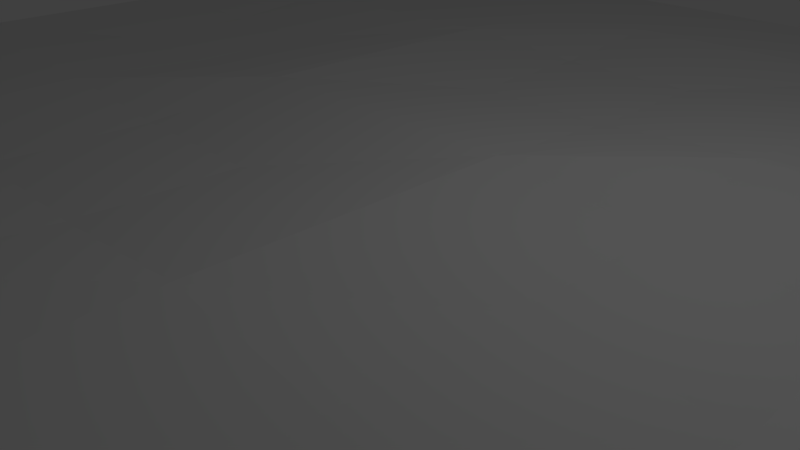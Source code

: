 # Source: Ground.blend  (saved by Blender 2.78.0; exported with 4.5.12 LTS)
import bpy
from mathutils import Matrix  # noqa: F401  (used for matrix-valued properties, if any)

bpy.ops.wm.read_factory_settings(use_empty=True)
scene = bpy.context.scene
scene.name = 'Scene'

# ---- collections
col_collection_1 = bpy.data.collections.new('Collection 1'); scene.collection.children.link(col_collection_1)

# ---- materials (node trees are filled in below, after node groups)
mat_groundcolor = bpy.data.materials.new('GroundColor')
mat_groundcolor.alpha_threshold = 0.0
mat_groundcolor.use_transparent_shadow = False
mat_groundcolor.roughness = 0.5

# ---- material node trees

# ---- world
world_world = bpy.data.worlds.new('World'); scene.world = world_world
world_world.color = (0.05088, 0.05088, 0.05088)
world_world.use_sun_shadow = False
world_world.sun_shadow_jitter_overblur = 0.0
world_world.cycles.sampling_method = 'MANUAL'

# ---- cameras
cam_camera = bpy.data.cameras.new('Camera')
cam_camera.clip_end = 100.0
cam_camera.lens = 35.0
cam_camera.sensor_width = 32.0
cam_camera.sensor_height = 18.0
cam_camera.ortho_scale = 7.314
cam_camera.dof.focus_distance = 0.0
cam_camera.dof.aperture_fstop = 128.0

# ---- lights
light_lamp = bpy.data.lights.new('Lamp', 'POINT')
light_lamp.transmission_factor = 0.0
light_lamp.cutoff_distance = 30.0
light_lamp.energy = 100.0
light_lamp.shadow_buffer_clip_start = 1.001
light_lamp.shadow_soft_size = 0.1
light_lamp.shadow_maximum_resolution = 0.006
light_lamp.use_absolute_resolution = True

# ---- meshes
me_grid = bpy.data.meshes.new('Grid')
me_grid.from_pydata([(-1.0, -1.0, 0.0), (-0.7778, -1.0, 0.0), (-0.5556, -1.0, 0.0), (-0.3333, -1.0, 0.004765), (-0.1111, -1.0, 0.004765), (0.1111, -1.0, 0.004765), (0.3333, -1.0, 0.004765), (0.5556, -1.0, 0.0), (0.7778, -1.0, 0.0), (1.0, -1.0, 0.0), (-1.0, -0.7778, 0.0), (-0.7778, -0.7778, 0.0), (-0.5556, -0.7778, 0.0), (-0.3333, -0.7778, 0.004765), (-0.1111, -0.7778, 0.004765), (0.1111, -0.7778, 0.004765), (0.3333, -0.7778, 0.004765), (0.5556, -0.7778, 0.0), (0.7778, -0.7778, 0.0), (1.0, -0.7778, 0.0), (-1.0, -0.5556, 0.0), (-0.7778, -0.5556, 0.0), (-0.5556, -0.5556, 0.0), (-0.3333, -0.5556, 0.004765), (-0.1111, -0.5556, 0.004765), (0.1111, -0.5556, 0.004765), (0.3333, -0.5556, -0.01286), (0.5556, -0.5556, -0.01762), (0.7778, -0.5556, 0.0), (1.0, -0.5556, 0.0), (-1.0, -0.3333, 0.0), (-0.7778, -0.3333, 0.0), (-0.5556, -0.3333, 0.0), (-0.3333, -0.3333, -0.01457), (-0.1111, -0.3333, -0.01457), (0.1111, -0.3333, 0.004765), (0.3333, -0.3333, -0.01286), (0.5556, -0.3333, -0.01762), (0.7778, -0.3333, 0.0), (1.0, -0.3333, 0.0), (-1.0, -0.1111, 0.0), (-0.7778, -0.1111, 0.0), (-0.5556, -0.1111, 0.0), (-0.3333, -0.1111, -0.01457), (-0.1111, -0.1111, -0.01457), (0.1111, -0.1111, 0.004765), (0.3333, -0.1111, -0.02149), (0.5556, -0.1111, -0.02626), (0.7778, -0.1111, 0.0), (1.0, -0.1111, 0.0), (-1.0, 0.1111, 0.0), (-0.7778, 0.1111, -0.0162), (-0.5556, 0.1111, -0.0162), (-0.3333, 0.1111, 0.004765), (-0.1111, 0.1111, 0.004765), (0.1111, 0.1111, 0.004765), (0.3333, 0.1111, -0.02149), (0.5556, 0.1111, -0.02626), (0.7778, 0.1111, 0.0), (1.0, 0.1111, 0.0), (-1.0, 0.3333, 0.0), (-0.7778, 0.3333, -0.0162), (-0.5556, 0.3333, -0.0162), (-0.3333, 0.3333, 0.004765), (-0.1111, 0.3333, -0.011), (0.1111, 0.3333, -0.011), (0.3333, 0.3333, 0.004765), (0.5556, 0.3333, 0.0), (0.7778, 0.3333, 0.0), (1.0, 0.3333, 0.0), (-1.0, 0.5556, 0.0), (-0.7778, 0.5556, 0.0), (-0.5556, 0.5556, 0.0), (-0.3333, 0.5556, 0.004765), (-0.1111, 0.5556, -0.011), (0.1111, 0.5556, -0.011), (0.3333, 0.5556, 0.004765), (0.5556, 0.5556, 0.0), (0.7778, 0.5556, 0.0), (1.0, 0.5556, 0.0), (-1.0, 0.7778, 0.0), (-0.7778, 0.7778, 0.0), (-0.5556, 0.7778, 0.0), (-0.3333, 0.7778, 0.004765), (-0.1111, 0.7778, 0.004765), (0.1111, 0.7778, 0.004765), (0.3333, 0.7778, 0.004765), (0.5556, 0.7778, 0.0), (0.7778, 0.7778, 0.0), (1.0, 0.7778, 0.0), (-1.0, 1.0, 0.0), (-0.7778, 1.0, 0.0), (-0.5556, 1.0, 0.0), (-0.3333, 1.0, 0.004765), (-0.1111, 1.0, 0.004765), (0.1111, 1.0, 0.004765), (0.3333, 1.0, 0.004765), (0.5556, 1.0, 0.0), (0.7778, 1.0, 0.0), (1.0, 1.0, 0.0)], [], [(0, 1, 11, 10), (1, 2, 12, 11), (2, 3, 13, 12), (3, 4, 14, 13), (4, 5, 15, 14), (5, 6, 16, 15), (6, 7, 17, 16), (7, 8, 18, 17), (8, 9, 19, 18), (10, 11, 21, 20), (11, 12, 22, 21), (12, 13, 23, 22), (13, 14, 24, 23), (14, 15, 25, 24), (15, 16, 26, 25), (16, 17, 27, 26), (17, 18, 28, 27), (18, 19, 29, 28), (20, 21, 31, 30), (21, 22, 32, 31), (22, 23, 33, 32), (23, 24, 34, 33), (24, 25, 35, 34), (25, 26, 36, 35), (26, 27, 37, 36), (27, 28, 38, 37), (28, 29, 39, 38), (30, 31, 41, 40), (31, 32, 42, 41), (32, 33, 43, 42), (33, 34, 44, 43), (34, 35, 45, 44), (35, 36, 46, 45), (36, 37, 47, 46), (37, 38, 48, 47), (38, 39, 49, 48), (40, 41, 51, 50), (41, 42, 52, 51), (42, 43, 53, 52), (43, 44, 54, 53), (44, 45, 55, 54), (45, 46, 56, 55), (46, 47, 57, 56), (47, 48, 58, 57), (48, 49, 59, 58), (50, 51, 61, 60), (51, 52, 62, 61), (52, 53, 63, 62), (53, 54, 64, 63), (54, 55, 65, 64), (55, 56, 66, 65), (56, 57, 67, 66), (57, 58, 68, 67), (58, 59, 69, 68), (60, 61, 71, 70), (61, 62, 72, 71), (62, 63, 73, 72), (63, 64, 74, 73), (64, 65, 75, 74), (65, 66, 76, 75), (66, 67, 77, 76), (67, 68, 78, 77), (68, 69, 79, 78), (70, 71, 81, 80), (71, 72, 82, 81), (72, 73, 83, 82), (73, 74, 84, 83), (74, 75, 85, 84), (75, 76, 86, 85), (76, 77, 87, 86), (77, 78, 88, 87), (78, 79, 89, 88), (80, 81, 91, 90), (81, 82, 92, 91), (82, 83, 93, 92), (83, 84, 94, 93), (84, 85, 95, 94), (85, 86, 96, 95), (86, 87, 97, 96), (87, 88, 98, 97), (88, 89, 99, 98)])
_uv = me_grid.uv_layers.new(name='UVMap')
_uv.uv.foreach_set('vector', [1.49e-07, 1.0, 1.49e-07, 0.8889, 0.1111, 0.8889, 0.1111, 1.0, 1.49e-07, 0.8889, 8.941e-08, 0.7778, 0.1111, 0.7778, 0.1111, 0.8889, 8.941e-08, 0.7778, 5.96e-08, 0.6667, 0.1111, 0.6667, 0.1111, 0.7778, 5.96e-08, 0.6667, 5.96e-08, 0.5556, 0.1111, 0.5556, 0.1111, 0.6667, 5.96e-08, 0.5556, 5.96e-08, 0.4444, 0.1111, 0.4444, 0.1111, 0.5556, 5.96e-08, 0.4444, 5.96e-08, 0.3333, 0.1111, 0.3333, 0.1111, 0.4444, 5.96e-08, 0.3333, 5.96e-08, 0.2222, 0.1111, 0.2222, 0.1111, 0.3333, 5.96e-08, 0.2222, 5.96e-08, 0.1111, 0.1111, 0.1111, 0.1111, 0.2222, 5.96e-08, 0.1111, 0.0, 1.49e-07, 0.1111, 1.49e-07, 0.1111, 0.1111, 0.1111, 1.0, 0.1111, 0.8889, 0.2222, 0.8889, 0.2222, 1.0, 0.1111, 0.8889, 0.1111, 0.7778, 0.2222, 0.7778, 0.2222, 0.8889, 0.1111, 0.7778, 0.1111, 0.6667, 0.2222, 0.6667, 0.2222, 0.7778, 0.1111, 0.6667, 0.1111, 0.5556, 0.2222, 0.5556, 0.2222, 0.6667, 0.1111, 0.5556, 0.1111, 0.4444, 0.2222, 0.4444, 0.2222, 0.5556, 0.1111, 0.4444, 0.1111, 0.3333, 0.2222, 0.3333, 0.2222, 0.4444, 0.1111, 0.3333, 0.1111, 0.2222, 0.2222, 0.2222, 0.2222, 0.3333, 0.1111, 0.2222, 0.1111, 0.1111, 0.2222, 0.1111, 0.2222, 0.2222, 0.1111, 0.1111, 0.1111, 1.49e-07, 0.2222, 8.941e-08, 0.2222, 0.1111, 0.2222, 1.0, 0.2222, 0.8889, 0.3333, 0.8889, 0.3333, 1.0, 0.2222, 0.8889, 0.2222, 0.7778, 0.3333, 0.7778, 0.3333, 0.8889, 0.2222, 0.7778, 0.2222, 0.6667, 0.3333, 0.6667, 0.3333, 0.7778, 0.2222, 0.6667, 0.2222, 0.5556, 0.3333, 0.5556, 0.3333, 0.6667, 0.2222, 0.5556, 0.2222, 0.4444, 0.3333, 0.4444, 0.3333, 0.5556, 0.2222, 0.4444, 0.2222, 0.3333, 0.3333, 0.3333, 0.3333, 0.4444, 0.2222, 0.3333, 0.2222, 0.2222, 0.3333, 0.2222, 0.3333, 0.3333, 0.2222, 0.2222, 0.2222, 0.1111, 0.3333, 0.1111, 0.3333, 0.2222, 0.2222, 0.1111, 0.2222, 8.941e-08, 0.3333, 5.96e-08, 0.3333, 0.1111, 0.3333, 1.0, 0.3333, 0.8889, 0.4444, 0.8889, 0.4444, 1.0, 0.3333, 0.8889, 0.3333, 0.7778, 0.4444, 0.7778, 0.4444, 0.8889, 0.3333, 0.7778, 0.3333, 0.6667, 0.4444, 0.6667, 0.4444, 0.7778, 0.3333, 0.6667, 0.3333, 0.5556, 0.4444, 0.5556, 0.4444, 0.6667, 0.3333, 0.5556, 0.3333, 0.4444, 0.4444, 0.4444, 0.4444, 0.5556, 0.3333, 0.4444, 0.3333, 0.3333, 0.4444, 0.3333, 0.4444, 0.4444, 0.3333, 0.3333, 0.3333, 0.2222, 0.4444, 0.2222, 0.4444, 0.3333, 0.3333, 0.2222, 0.3333, 0.1111, 0.4444, 0.1111, 0.4444, 0.2222, 0.3333, 0.1111, 0.3333, 5.96e-08, 0.4444, 5.96e-08, 0.4444, 0.1111, 0.4444, 1.0, 0.4444, 0.8889, 0.5556, 0.8889, 0.5556, 1.0, 0.4444, 0.8889, 0.4444, 0.7778, 0.5556, 0.7778, 0.5556, 0.8889, 0.4444, 0.7778, 0.4444, 0.6667, 0.5556, 0.6667, 0.5556, 0.7778, 0.4444, 0.6667, 0.4444, 0.5556, 0.5556, 0.5556, 0.5556, 0.6667, 0.4444, 0.5556, 0.4444, 0.4444, 0.5556, 0.4444, 0.5556, 0.5556, 0.4444, 0.4444, 0.4444, 0.3333, 0.5556, 0.3333, 0.5556, 0.4444, 0.4444, 0.3333, 0.4444, 0.2222, 0.5556, 0.2222, 0.5556, 0.3333, 0.4444, 0.2222, 0.4444, 0.1111, 0.5556, 0.1111, 0.5556, 0.2222, 0.4444, 0.1111, 0.4444, 5.96e-08, 0.5556, 5.96e-08, 0.5556, 0.1111, 0.5556, 1.0, 0.5556, 0.8889, 0.6667, 0.8889, 0.6667, 1.0, 0.5556, 0.8889, 0.5556, 0.7778, 0.6667, 0.7778, 0.6667, 0.8889, 0.5556, 0.7778, 0.5556, 0.6667, 0.6667, 0.6667, 0.6667, 0.7778, 0.5556, 0.6667, 0.5556, 0.5556, 0.6667, 0.5556, 0.6667, 0.6667, 0.5556, 0.5556, 0.5556, 0.4444, 0.6667, 0.4444, 0.6667, 0.5556, 0.5556, 0.4444, 0.5556, 0.3333, 0.6667, 0.3333, 0.6667, 0.4444, 0.5556, 0.3333, 0.5556, 0.2222, 0.6667, 0.2222, 0.6667, 0.3333, 0.5556, 0.2222, 0.5556, 0.1111, 0.6667, 0.1111, 0.6667, 0.2222, 0.5556, 0.1111, 0.5556, 5.96e-08, 0.6667, 5.96e-08, 0.6667, 0.1111, 0.6667, 1.0, 0.6667, 0.8889, 0.7778, 0.8889, 0.7778, 1.0, 0.6667, 0.8889, 0.6667, 0.7778, 0.7778, 0.7778, 0.7778, 0.8889, 0.6667, 0.7778, 0.6667, 0.6667, 0.7778, 0.6667, 0.7778, 0.7778, 0.6667, 0.6667, 0.6667, 0.5556, 0.7778, 0.5556, 0.7778, 0.6667, 0.6667, 0.5556, 0.6667, 0.4444, 0.7778, 0.4444, 0.7778, 0.5556, 0.6667, 0.4444, 0.6667, 0.3333, 0.7778, 0.3333, 0.7778, 0.4444, 0.6667, 0.3333, 0.6667, 0.2222, 0.7778, 0.2222, 0.7778, 0.3333, 0.6667, 0.2222, 0.6667, 0.1111, 0.7778, 0.1111, 0.7778, 0.2222, 0.6667, 0.1111, 0.6667, 5.96e-08, 0.7778, 5.96e-08, 0.7778, 0.1111, 0.7778, 1.0, 0.7778, 0.8889, 0.8889, 0.8889, 0.8889, 1.0, 0.7778, 0.8889, 0.7778, 0.7778, 0.8889, 0.7778, 0.8889, 0.8889, 0.7778, 0.7778, 0.7778, 0.6667, 0.8889, 0.6667, 0.8889, 0.7778, 0.7778, 0.6667, 0.7778, 0.5556, 0.8889, 0.5556, 0.8889, 0.6667, 0.7778, 0.5556, 0.7778, 0.4444, 0.8889, 0.4444, 0.8889, 0.5556, 0.7778, 0.4444, 0.7778, 0.3333, 0.8889, 0.3333, 0.8889, 0.4444, 0.7778, 0.3333, 0.7778, 0.2222, 0.8889, 0.2222, 0.8889, 0.3333, 0.7778, 0.2222, 0.7778, 0.1111, 0.8889, 0.1111, 0.8889, 0.2222, 0.7778, 0.1111, 0.7778, 5.96e-08, 0.8889, 5.96e-08, 0.8889, 0.1111, 0.8889, 1.0, 0.8889, 0.8889, 1.0, 0.8889, 1.0, 1.0, 0.8889, 0.8889, 0.8889, 0.7778, 1.0, 0.7778, 1.0, 0.8889, 0.8889, 0.7778, 0.8889, 0.6667, 1.0, 0.6667, 1.0, 0.7778, 0.8889, 0.6667, 0.8889, 0.5556, 1.0, 0.5556, 1.0, 0.6667, 0.8889, 0.5556, 0.8889, 0.4444, 1.0, 0.4444, 1.0, 0.5556, 0.8889, 0.4444, 0.8889, 0.3333, 1.0, 0.3333, 1.0, 0.4444, 0.8889, 0.3333, 0.8889, 0.2222, 1.0, 0.2222, 1.0, 0.3333, 0.8889, 0.2222, 0.8889, 0.1111, 1.0, 0.1111, 1.0, 0.2222, 0.8889, 0.1111, 0.8889, 5.96e-08, 1.0, 0.0, 1.0, 0.1111])
me_grid.materials.append(None)
me_grid.use_remesh_preserve_volume = False
me_grid.use_remesh_preserve_attributes = False
me_grid.use_mirror_vertex_groups = False
me_grid.update()

# ---- objects
ob_grid = bpy.data.objects.new('Grid', me_grid)
ob_lamp = bpy.data.objects.new('Lamp', light_lamp)
ob_camera = bpy.data.objects.new('Camera', cam_camera)

# ---- transforms, parenting, visibility, modifiers, constraints
ob_grid.location = (0.0, 0.0, 1.333)
ob_grid.scale = (10.0, 10.0, 10.0)
ob_grid.lineart.crease_threshold = 0.0
ob_grid.material_slots[0].link = 'OBJECT'; ob_grid.material_slots[0].material = mat_groundcolor
ob_lamp.location = (4.076, 1.005, 7.763)
ob_lamp.rotation_euler = (0.6503, 0.05522, 1.866)
ob_lamp.lock_rotations_4d = False
ob_lamp.empty_display_type = 'ARROWS'
ob_lamp.color = (0.0, 0.0, 0.0, 0.0)
ob_lamp.lineart.crease_threshold = 0.0
ob_camera.location = (7.481, -6.508, 5.344)
ob_camera.rotation_euler = (1.109, 0.0, 0.8149)
ob_camera.lock_rotations_4d = False
ob_camera.empty_display_type = 'ARROWS'
ob_camera.color = (0.0, 0.0, 0.0, 0.0)
ob_camera.display_type = 'WIRE'
ob_camera.lineart.crease_threshold = 0.0

# ---- collection membership
col_collection_1.objects.link(ob_grid)
col_collection_1.objects.link(ob_lamp)
col_collection_1.objects.link(ob_camera)

# ---- scene / render settings (as saved in the file)
scene.camera = ob_camera
scene.frame_start = 1; scene.frame_end = 250; scene.frame_set(1)
scene.render.engine = 'BLENDER_EEVEE_NEXT'
scene.render.resolution_percentage = 50
scene.render.dither_intensity = 0.0
scene.cycles.use_denoising = False
scene.cycles.samples = 128
scene.cycles.sampling_pattern = 'TABULATED_SOBOL'
scene.cycles.light_sampling_threshold = 0.0
scene.cycles.use_adaptive_sampling = False
scene.cycles.use_light_tree = False
scene.cycles.blur_glossy = 0.0
scene.cycles.sample_clamp_indirect = 0.0
scene.view_settings.view_transform = 'Standard'
bpy.context.view_layer.update()
